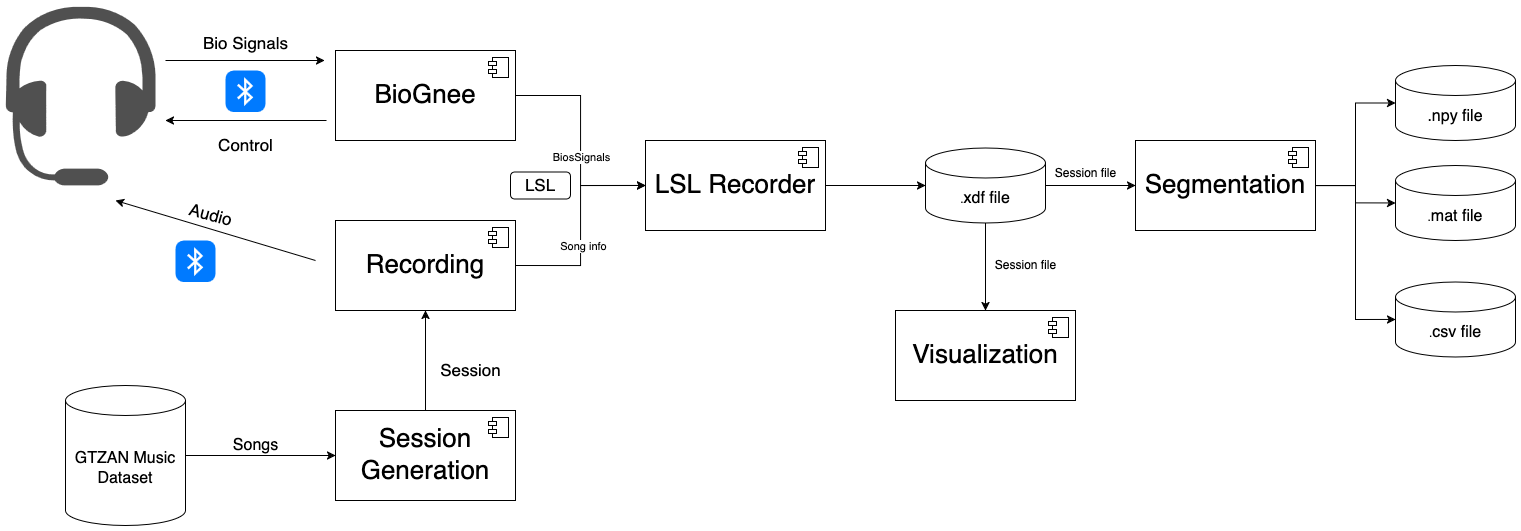

The diagram above was exported from draw.io. Its source (the exported page's mxGraphModel, read from the mxfile embedded in the PNG):
<mxGraphModel dx="1426" dy="1052" grid="1" gridSize="10" guides="1" tooltips="1" connect="1" arrows="1" fold="1" page="1" pageScale="1" pageWidth="850" pageHeight="1100" math="0" shadow="0">
  <root>
    <mxCell id="0" />
    <mxCell id="1" parent="0" />
    <mxCell id="dxurQCyv-9-CNpJl-ZLT-4" value="" style="sketch=0;pointerEvents=1;shadow=0;dashed=0;html=1;strokeColor=none;fillColor=#505050;labelPosition=center;verticalLabelPosition=bottom;verticalAlign=top;outlineConnect=0;align=center;shape=mxgraph.office.devices.headset;" vertex="1" parent="1">
      <mxGeometry x="40" y="105" width="150" height="180" as="geometry" />
    </mxCell>
    <mxCell id="dxurQCyv-9-CNpJl-ZLT-31" style="edgeStyle=orthogonalEdgeStyle;rounded=0;orthogonalLoop=1;jettySize=auto;html=1;entryX=0;entryY=0.5;entryDx=0;entryDy=0;" edge="1" parent="1" source="dxurQCyv-9-CNpJl-ZLT-5" target="dxurQCyv-9-CNpJl-ZLT-29">
      <mxGeometry relative="1" as="geometry" />
    </mxCell>
    <mxCell id="dxurQCyv-9-CNpJl-ZLT-32" value="BiosSignals" style="edgeLabel;html=1;align=center;verticalAlign=middle;resizable=0;points=[];" vertex="1" connectable="0" parent="dxurQCyv-9-CNpJl-ZLT-31">
      <mxGeometry x="0.1413" relative="1" as="geometry">
        <mxPoint as="offset" />
      </mxGeometry>
    </mxCell>
    <mxCell id="dxurQCyv-9-CNpJl-ZLT-5" value="&lt;font style=&quot;font-size: 26px;&quot;&gt;BioGnee&lt;/font&gt;" style="html=1;dropTarget=0;whiteSpace=wrap;" vertex="1" parent="1">
      <mxGeometry x="370" y="150" width="180" height="90" as="geometry" />
    </mxCell>
    <mxCell id="dxurQCyv-9-CNpJl-ZLT-6" value="" style="shape=module;jettyWidth=8;jettyHeight=4;" vertex="1" parent="dxurQCyv-9-CNpJl-ZLT-5">
      <mxGeometry x="1" width="20" height="20" relative="1" as="geometry">
        <mxPoint x="-27" y="7" as="offset" />
      </mxGeometry>
    </mxCell>
    <mxCell id="dxurQCyv-9-CNpJl-ZLT-8" value="" style="endArrow=classic;html=1;rounded=0;" edge="1" parent="1">
      <mxGeometry width="50" height="50" relative="1" as="geometry">
        <mxPoint x="200" y="160" as="sourcePoint" />
        <mxPoint x="359" y="160" as="targetPoint" />
      </mxGeometry>
    </mxCell>
    <mxCell id="dxurQCyv-9-CNpJl-ZLT-9" value="" style="endArrow=classic;html=1;rounded=0;" edge="1" parent="1">
      <mxGeometry width="50" height="50" relative="1" as="geometry">
        <mxPoint x="361" y="220" as="sourcePoint" />
        <mxPoint x="200" y="220" as="targetPoint" />
      </mxGeometry>
    </mxCell>
    <mxCell id="dxurQCyv-9-CNpJl-ZLT-10" value="" style="html=1;strokeWidth=1;shadow=0;dashed=0;shape=mxgraph.ios7.misc.bluetooth;fillColor=#007AFF;strokeColor=none;buttonText=;strokeColor2=#222222;fontColor=#222222;fontSize=8;verticalLabelPosition=bottom;verticalAlign=top;align=center;sketch=0;" vertex="1" parent="1">
      <mxGeometry x="260" y="170" width="40" height="41.5" as="geometry" />
    </mxCell>
    <mxCell id="dxurQCyv-9-CNpJl-ZLT-11" value="Bio Signals" style="text;html=1;align=center;verticalAlign=middle;resizable=0;points=[];autosize=1;strokeColor=none;fillColor=none;fontSize=17;" vertex="1" parent="1">
      <mxGeometry x="225" y="128" width="110" height="30" as="geometry" />
    </mxCell>
    <mxCell id="dxurQCyv-9-CNpJl-ZLT-12" value="Control" style="text;html=1;align=center;verticalAlign=middle;resizable=0;points=[];autosize=1;strokeColor=none;fillColor=none;fontSize=17;" vertex="1" parent="1">
      <mxGeometry x="240" y="230" width="80" height="30" as="geometry" />
    </mxCell>
    <mxCell id="dxurQCyv-9-CNpJl-ZLT-33" style="edgeStyle=orthogonalEdgeStyle;rounded=0;orthogonalLoop=1;jettySize=auto;html=1;exitX=1;exitY=0.5;exitDx=0;exitDy=0;entryX=0;entryY=0.5;entryDx=0;entryDy=0;" edge="1" parent="1" source="dxurQCyv-9-CNpJl-ZLT-13" target="dxurQCyv-9-CNpJl-ZLT-29">
      <mxGeometry relative="1" as="geometry" />
    </mxCell>
    <mxCell id="dxurQCyv-9-CNpJl-ZLT-34" value="Song info" style="edgeLabel;html=1;align=center;verticalAlign=middle;resizable=0;points=[];" vertex="1" connectable="0" parent="dxurQCyv-9-CNpJl-ZLT-33">
      <mxGeometry x="-0.1883" y="-2" relative="1" as="geometry">
        <mxPoint as="offset" />
      </mxGeometry>
    </mxCell>
    <mxCell id="dxurQCyv-9-CNpJl-ZLT-13" value="&lt;font style=&quot;font-size: 26px;&quot;&gt;Recording&lt;/font&gt;" style="html=1;dropTarget=0;whiteSpace=wrap;" vertex="1" parent="1">
      <mxGeometry x="370" y="320" width="180" height="90" as="geometry" />
    </mxCell>
    <mxCell id="dxurQCyv-9-CNpJl-ZLT-14" value="" style="shape=module;jettyWidth=8;jettyHeight=4;" vertex="1" parent="dxurQCyv-9-CNpJl-ZLT-13">
      <mxGeometry x="1" width="20" height="20" relative="1" as="geometry">
        <mxPoint x="-27" y="7" as="offset" />
      </mxGeometry>
    </mxCell>
    <mxCell id="dxurQCyv-9-CNpJl-ZLT-15" value="" style="endArrow=classic;html=1;rounded=0;" edge="1" parent="1">
      <mxGeometry width="50" height="50" relative="1" as="geometry">
        <mxPoint x="350" y="360" as="sourcePoint" />
        <mxPoint x="150" y="300" as="targetPoint" />
      </mxGeometry>
    </mxCell>
    <mxCell id="dxurQCyv-9-CNpJl-ZLT-17" value="Audio" style="text;html=1;align=center;verticalAlign=middle;resizable=0;points=[];autosize=1;strokeColor=none;fillColor=none;rotation=15;fontSize=17;" vertex="1" parent="1">
      <mxGeometry x="210" y="300" width="70" height="30" as="geometry" />
    </mxCell>
    <mxCell id="dxurQCyv-9-CNpJl-ZLT-18" value="" style="html=1;strokeWidth=1;shadow=0;dashed=0;shape=mxgraph.ios7.misc.bluetooth;fillColor=#007AFF;strokeColor=none;buttonText=;strokeColor2=#222222;fontColor=#222222;fontSize=8;verticalLabelPosition=bottom;verticalAlign=top;align=center;sketch=0;" vertex="1" parent="1">
      <mxGeometry x="210" y="340" width="40" height="41.5" as="geometry" />
    </mxCell>
    <mxCell id="dxurQCyv-9-CNpJl-ZLT-27" style="edgeStyle=orthogonalEdgeStyle;rounded=0;orthogonalLoop=1;jettySize=auto;html=1;exitX=0.5;exitY=0;exitDx=0;exitDy=0;entryX=0.5;entryY=1;entryDx=0;entryDy=0;" edge="1" parent="1" source="dxurQCyv-9-CNpJl-ZLT-19" target="dxurQCyv-9-CNpJl-ZLT-13">
      <mxGeometry relative="1" as="geometry" />
    </mxCell>
    <mxCell id="dxurQCyv-9-CNpJl-ZLT-19" value="&lt;font style=&quot;font-size: 26px;&quot;&gt;Session Generation&lt;/font&gt;" style="html=1;dropTarget=0;whiteSpace=wrap;" vertex="1" parent="1">
      <mxGeometry x="370" y="510" width="180" height="90" as="geometry" />
    </mxCell>
    <mxCell id="dxurQCyv-9-CNpJl-ZLT-20" value="" style="shape=module;jettyWidth=8;jettyHeight=4;" vertex="1" parent="dxurQCyv-9-CNpJl-ZLT-19">
      <mxGeometry x="1" width="20" height="20" relative="1" as="geometry">
        <mxPoint x="-27" y="7" as="offset" />
      </mxGeometry>
    </mxCell>
    <mxCell id="dxurQCyv-9-CNpJl-ZLT-26" style="edgeStyle=orthogonalEdgeStyle;rounded=0;orthogonalLoop=1;jettySize=auto;html=1;entryX=0;entryY=0.5;entryDx=0;entryDy=0;" edge="1" parent="1" source="dxurQCyv-9-CNpJl-ZLT-21" target="dxurQCyv-9-CNpJl-ZLT-19">
      <mxGeometry relative="1" as="geometry" />
    </mxCell>
    <mxCell id="dxurQCyv-9-CNpJl-ZLT-21" value="&lt;font style=&quot;font-size: 16px;&quot;&gt;GTZAN Music Dataset&lt;/font&gt;" style="shape=cylinder3;whiteSpace=wrap;html=1;boundedLbl=1;backgroundOutline=1;size=15;" vertex="1" parent="1">
      <mxGeometry x="100" y="485" width="120" height="140" as="geometry" />
    </mxCell>
    <mxCell id="dxurQCyv-9-CNpJl-ZLT-24" value="Songs" style="text;html=1;align=center;verticalAlign=middle;resizable=0;points=[];autosize=1;strokeColor=none;fillColor=none;fontSize=16;" vertex="1" parent="1">
      <mxGeometry x="255" y="530" width="70" height="30" as="geometry" />
    </mxCell>
    <mxCell id="dxurQCyv-9-CNpJl-ZLT-28" value="Session" style="text;html=1;align=center;verticalAlign=middle;resizable=0;points=[];autosize=1;strokeColor=none;fillColor=none;fontSize=17;" vertex="1" parent="1">
      <mxGeometry x="465" y="455" width="80" height="30" as="geometry" />
    </mxCell>
    <mxCell id="dxurQCyv-9-CNpJl-ZLT-29" value="&lt;font style=&quot;font-size: 26px;&quot;&gt;LSL Recorder&lt;/font&gt;" style="html=1;dropTarget=0;whiteSpace=wrap;" vertex="1" parent="1">
      <mxGeometry x="680" y="240" width="180" height="90" as="geometry" />
    </mxCell>
    <mxCell id="dxurQCyv-9-CNpJl-ZLT-30" value="" style="shape=module;jettyWidth=8;jettyHeight=4;" vertex="1" parent="dxurQCyv-9-CNpJl-ZLT-29">
      <mxGeometry x="1" width="20" height="20" relative="1" as="geometry">
        <mxPoint x="-27" y="7" as="offset" />
      </mxGeometry>
    </mxCell>
    <mxCell id="dxurQCyv-9-CNpJl-ZLT-35" value="&lt;font style=&quot;font-size: 17px;&quot;&gt;LSL&lt;/font&gt;" style="rounded=1;whiteSpace=wrap;html=1;" vertex="1" parent="1">
      <mxGeometry x="545" y="271.5" width="60" height="27" as="geometry" />
    </mxCell>
    <mxCell id="dxurQCyv-9-CNpJl-ZLT-41" style="edgeStyle=orthogonalEdgeStyle;rounded=0;orthogonalLoop=1;jettySize=auto;html=1;entryX=0;entryY=0.5;entryDx=0;entryDy=0;" edge="1" parent="1" source="dxurQCyv-9-CNpJl-ZLT-36" target="dxurQCyv-9-CNpJl-ZLT-39">
      <mxGeometry relative="1" as="geometry" />
    </mxCell>
    <mxCell id="dxurQCyv-9-CNpJl-ZLT-52" style="edgeStyle=orthogonalEdgeStyle;rounded=0;orthogonalLoop=1;jettySize=auto;html=1;entryX=0.5;entryY=0;entryDx=0;entryDy=0;" edge="1" parent="1" source="dxurQCyv-9-CNpJl-ZLT-36" target="dxurQCyv-9-CNpJl-ZLT-50">
      <mxGeometry relative="1" as="geometry" />
    </mxCell>
    <mxCell id="dxurQCyv-9-CNpJl-ZLT-36" value=".&lt;font style=&quot;font-size: 16px;&quot;&gt;xdf file&lt;/font&gt;" style="shape=cylinder3;whiteSpace=wrap;html=1;boundedLbl=1;backgroundOutline=1;size=15;" vertex="1" parent="1">
      <mxGeometry x="960" y="247.5" width="120" height="75" as="geometry" />
    </mxCell>
    <mxCell id="dxurQCyv-9-CNpJl-ZLT-37" style="edgeStyle=orthogonalEdgeStyle;rounded=0;orthogonalLoop=1;jettySize=auto;html=1;entryX=0;entryY=0.5;entryDx=0;entryDy=0;entryPerimeter=0;" edge="1" parent="1" source="dxurQCyv-9-CNpJl-ZLT-29" target="dxurQCyv-9-CNpJl-ZLT-36">
      <mxGeometry relative="1" as="geometry" />
    </mxCell>
    <mxCell id="dxurQCyv-9-CNpJl-ZLT-39" value="&lt;font style=&quot;font-size: 26px;&quot;&gt;Segmentation&lt;/font&gt;" style="html=1;dropTarget=0;whiteSpace=wrap;" vertex="1" parent="1">
      <mxGeometry x="1170" y="240" width="180" height="90" as="geometry" />
    </mxCell>
    <mxCell id="dxurQCyv-9-CNpJl-ZLT-40" value="" style="shape=module;jettyWidth=8;jettyHeight=4;" vertex="1" parent="dxurQCyv-9-CNpJl-ZLT-39">
      <mxGeometry x="1" width="20" height="20" relative="1" as="geometry">
        <mxPoint x="-27" y="7" as="offset" />
      </mxGeometry>
    </mxCell>
    <mxCell id="dxurQCyv-9-CNpJl-ZLT-43" value="Session file" style="text;html=1;align=center;verticalAlign=middle;resizable=0;points=[];autosize=1;strokeColor=none;fillColor=none;" vertex="1" parent="1">
      <mxGeometry x="1080" y="258" width="80" height="30" as="geometry" />
    </mxCell>
    <mxCell id="dxurQCyv-9-CNpJl-ZLT-44" value=".&lt;font style=&quot;font-size: 16px;&quot;&gt;mat file&lt;/font&gt;" style="shape=cylinder3;whiteSpace=wrap;html=1;boundedLbl=1;backgroundOutline=1;size=15;" vertex="1" parent="1">
      <mxGeometry x="1430" y="265" width="120" height="75" as="geometry" />
    </mxCell>
    <mxCell id="dxurQCyv-9-CNpJl-ZLT-45" value="&lt;font style=&quot;font-size: 16px;&quot;&gt;.npy&lt;/font&gt;&lt;font style=&quot;font-size: 16px;&quot;&gt;&amp;nbsp;file&lt;/font&gt;" style="shape=cylinder3;whiteSpace=wrap;html=1;boundedLbl=1;backgroundOutline=1;size=15;" vertex="1" parent="1">
      <mxGeometry x="1430" y="165" width="120" height="75" as="geometry" />
    </mxCell>
    <mxCell id="dxurQCyv-9-CNpJl-ZLT-46" value=".&lt;font style=&quot;font-size: 16px;&quot;&gt;csv file&lt;/font&gt;" style="shape=cylinder3;whiteSpace=wrap;html=1;boundedLbl=1;backgroundOutline=1;size=15;" vertex="1" parent="1">
      <mxGeometry x="1430" y="381.5" width="120" height="75" as="geometry" />
    </mxCell>
    <mxCell id="dxurQCyv-9-CNpJl-ZLT-47" style="edgeStyle=orthogonalEdgeStyle;rounded=0;orthogonalLoop=1;jettySize=auto;html=1;entryX=0;entryY=0.5;entryDx=0;entryDy=0;entryPerimeter=0;" edge="1" parent="1" source="dxurQCyv-9-CNpJl-ZLT-39" target="dxurQCyv-9-CNpJl-ZLT-45">
      <mxGeometry relative="1" as="geometry" />
    </mxCell>
    <mxCell id="dxurQCyv-9-CNpJl-ZLT-48" style="edgeStyle=orthogonalEdgeStyle;rounded=0;orthogonalLoop=1;jettySize=auto;html=1;entryX=0;entryY=0.5;entryDx=0;entryDy=0;entryPerimeter=0;" edge="1" parent="1" source="dxurQCyv-9-CNpJl-ZLT-39" target="dxurQCyv-9-CNpJl-ZLT-44">
      <mxGeometry relative="1" as="geometry" />
    </mxCell>
    <mxCell id="dxurQCyv-9-CNpJl-ZLT-49" style="edgeStyle=orthogonalEdgeStyle;rounded=0;orthogonalLoop=1;jettySize=auto;html=1;entryX=0;entryY=0.5;entryDx=0;entryDy=0;entryPerimeter=0;" edge="1" parent="1" source="dxurQCyv-9-CNpJl-ZLT-39" target="dxurQCyv-9-CNpJl-ZLT-46">
      <mxGeometry relative="1" as="geometry" />
    </mxCell>
    <mxCell id="dxurQCyv-9-CNpJl-ZLT-50" value="&lt;font style=&quot;font-size: 26px;&quot;&gt;Visualization&lt;/font&gt;" style="html=1;dropTarget=0;whiteSpace=wrap;" vertex="1" parent="1">
      <mxGeometry x="930" y="410" width="180" height="90" as="geometry" />
    </mxCell>
    <mxCell id="dxurQCyv-9-CNpJl-ZLT-51" value="" style="shape=module;jettyWidth=8;jettyHeight=4;" vertex="1" parent="dxurQCyv-9-CNpJl-ZLT-50">
      <mxGeometry x="1" width="20" height="20" relative="1" as="geometry">
        <mxPoint x="-27" y="7" as="offset" />
      </mxGeometry>
    </mxCell>
    <mxCell id="dxurQCyv-9-CNpJl-ZLT-54" value="Session file" style="text;html=1;align=center;verticalAlign=middle;resizable=0;points=[];autosize=1;strokeColor=none;fillColor=none;" vertex="1" parent="1">
      <mxGeometry x="1020" y="350" width="80" height="30" as="geometry" />
    </mxCell>
  </root>
</mxGraphModel>